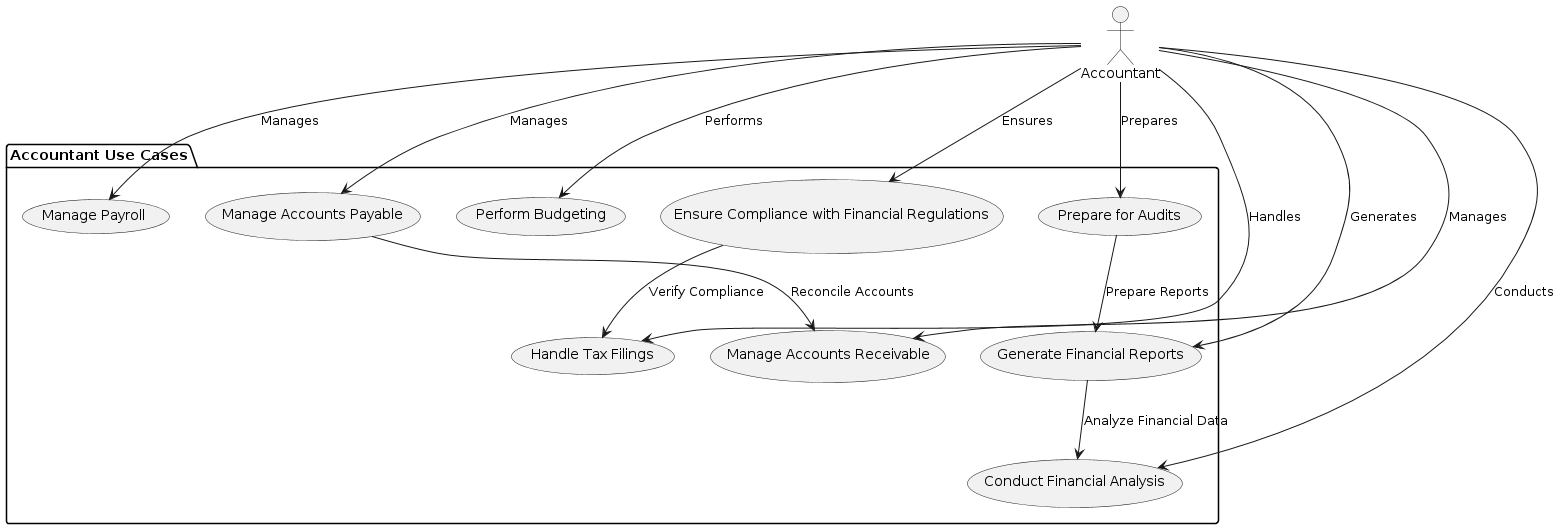

The diagram above was rendered by PlantUML. Its source (embedded in the PNG):
@startuml
actor "Accountant"

package "Accountant Use Cases" {
    usecase "Generate Financial Reports" as UC_GenerateFinancialReports
    usecase "Manage Payroll" as UC_ManagePayroll
    usecase "Handle Tax Filings" as UC_HandleTaxFilings
    usecase "Manage Accounts Payable" as UC_ManageAccountsPayable
    usecase "Manage Accounts Receivable" as UC_ManageAccountsReceivable
    usecase "Perform Budgeting" as UC_PerformBudgeting
    usecase "Conduct Financial Analysis" as UC_ConductFinancialAnalysis
    usecase "Ensure Compliance with Financial Regulations" as UC_EnsureCompliance
    usecase "Prepare for Audits" as UC_PrepareForAudits

    UC_GenerateFinancialReports --> UC_ConductFinancialAnalysis : "Analyze Financial Data"
    UC_EnsureCompliance --> UC_HandleTaxFilings : "Verify Compliance"
    UC_PrepareForAudits --> UC_GenerateFinancialReports : "Prepare Reports"
    UC_ManageAccountsPayable --> UC_ManageAccountsReceivable : "Reconcile Accounts"
}

Accountant --> UC_GenerateFinancialReports : Generates
Accountant --> UC_ManagePayroll : Manages
Accountant --> UC_HandleTaxFilings : Handles
Accountant --> UC_ManageAccountsPayable : Manages
Accountant --> UC_ManageAccountsReceivable : Manages
Accountant --> UC_PerformBudgeting : Performs
Accountant --> UC_ConductFinancialAnalysis : Conducts
Accountant --> UC_EnsureCompliance : Ensures
Accountant --> UC_PrepareForAudits : Prepares
@enduml